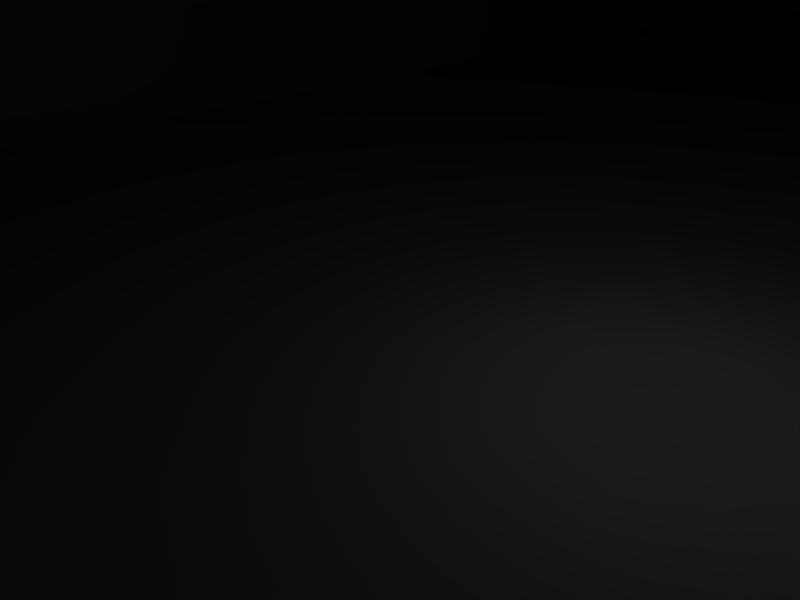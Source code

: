 # Source: ts6.blend  (saved by Blender 2.47.0; exported with 4.5.12 LTS)
import bpy
from mathutils import Matrix  # noqa: F401  (used for matrix-valued properties, if any)

bpy.ops.wm.read_factory_settings(use_empty=True)
scene = bpy.context.scene
scene.name = 'Scene'

# ---- collections
col_collection_1 = bpy.data.collections.new('Collection 1'); scene.collection.children.link(col_collection_1)

# ---- materials (node trees are filled in below, after node groups)
mat_material = bpy.data.materials.new('Material')
mat_material.alpha_threshold = 0.0
mat_material.roughness = 0.5
mat_material.line_color = (0.0, 0.0, 0.0, 1.0)

# ---- material node trees

# ---- world
world_world = bpy.data.worlds.new('World'); scene.world = world_world
world_world.color = (0.05656, 0.2208, 0.4)
world_world.use_sun_shadow = False
world_world.sun_shadow_jitter_overblur = 0.0
world_world.cycles.sampling_method = 'MANUAL'
world_world.cycles.sample_map_resolution = 256

# ---- cameras
cam_camera = bpy.data.cameras.new('Camera')
cam_camera.passepartout_alpha = 0.2
cam_camera.clip_end = 100.0
cam_camera.lens = 35.0
cam_camera.ortho_scale = 7.314
cam_camera.show_passepartout = False
cam_camera.show_safe_areas = True
cam_camera.dof.focus_distance = 0.0
cam_camera.dof.aperture_fstop = 128.0

# ---- lights
light_spot = bpy.data.lights.new('Spot', 'POINT')
light_spot.transmission_factor = 0.0
light_spot.cutoff_distance = 30.0
light_spot.energy = 100.0
light_spot.shadow_buffer_clip_start = 1.001
light_spot.shadow_soft_size = 1.0
light_spot.shadow_maximum_resolution = 0.006
light_spot.use_absolute_resolution = True
light_spot.cycles.use_multiple_importance_sampling = False

# ---- meshes
me_mesh = bpy.data.meshes.new('Mesh')
me_mesh.from_pydata([(-13.8, -25.64, 6.339), (-13.8, -12.77, 6.339), (-13.8, 41.31, 6.455), (-13.8, 41.31, 1.083), (-13.8, -25.38, 1.083), (13.66, 41.31, 1.083), (13.66, 41.31, 6.339), (13.77, -13.04, 6.339), (13.77, -25.38, 6.339), (13.66, -25.38, 1.083), (-11.31, -13.04, 6.339), (-11.31, 16.63, 6.339), (-11.31, 23.46, 6.339), (-11.31, 38.95, 6.339), (-11.75, -19.07, 6.339), (11.61, -19.07, 6.339), (11.17, -13.04, 6.339), (11.17, 38.95, 7.273), (11.17, 16.63, 7.273), (11.17, -13.04, 7.273), (11.17, 38.95, 6.339), (-11.31, -13.04, 7.273), (-11.31, 16.63, 7.273), (-11.31, 38.95, 7.273), (-11.75, -23.01, 6.339), (11.61, -23.01, 6.339), (-11.75, -23.01, 27.83), (-11.75, -19.07, 27.83), (11.61, -23.01, 27.83), (11.61, -19.07, 27.83), (-7.746, -23.01, 30.75), (-7.746, -19.07, 30.86), (7.715, -23.01, 30.75), (7.715, -19.07, 30.75)], [], [(30, 32, 33), (30, 33, 31), (28, 29, 32), (29, 33, 32), (29, 27, 31), (29, 31, 33), (26, 28, 30), (28, 32, 30), (27, 26, 30), (27, 30, 31), (25, 15, 29), (25, 29, 28), (15, 14, 29), (14, 27, 29), (24, 25, 28), (24, 28, 26), (14, 24, 27), (24, 26, 27), (8, 7, 15), (8, 15, 25), (20, 13, 17), (13, 23, 17), (6, 20, 7), (20, 16, 7), (10, 16, 19), (10, 19, 21), (6, 2, 13), (6, 13, 20), (6, 5, 3), (6, 3, 2), (0, 8, 24), (8, 25, 24), (1, 0, 14), (0, 24, 14), (9, 4, 3), (9, 3, 5), (0, 4, 8), (4, 9, 8), (17, 23, 22), (17, 22, 21), (18, 17, 21), (18, 21, 19), (22, 23, 13), (21, 22, 13), (10, 21, 11), (11, 21, 13), (11, 13, 12), (20, 17, 18), (20, 18, 19), (20, 19, 16), (10, 1, 14), (7, 16, 10), (7, 10, 14), (15, 7, 14), (13, 2, 1), (12, 13, 1), (11, 12, 1), (10, 11, 1), (5, 6, 7), (5, 7, 8), (5, 8, 9), (1, 2, 3), (0, 1, 3), (4, 0, 3)])
_uv = me_mesh.uv_layers.new(name='UVTex')
_uv.uv.foreach_set('vector', [0.6295, 0.1427, 0.7889, 0.1427, 0.7889, 0.1848, 0.6295, 0.1427, 0.7889, 0.1848, 0.6295, 0.1857, 0.8299, 0.1427, 0.8299, 0.1848, 0.7889, 0.1427, 0.8299, 0.1848, 0.7889, 0.1848, 0.7889, 0.1427, 0.5885, 0.4174, 0.8289, 0.4174, 0.7889, 0.4487, 0.5885, 0.4174, 0.7889, 0.4487, 0.6295, 0.4487, 0.03421, 0.0479, 0.03519, 0.2913, 0.00391, 0.08993, 0.03519, 0.2913, 0.00391, 0.2502, 0.00391, 0.08993, 0.5894, 0.1857, 0.5894, 0.1427, 0.6295, 0.1427, 0.5894, 0.1857, 0.6295, 0.1427, 0.6295, 0.1857, 0.8104, 0.0391, 0.8104, 0.08113, 0.5894, 0.08113, 0.8104, 0.0391, 0.5894, 0.08113, 0.5894, 0.0391, 0.5894, 0.1945, 0.8299, 0.1945, 0.5885, 0.4174, 0.8299, 0.1945, 0.8289, 0.4174, 0.5885, 0.4174, 0.2551, 0.0479, 0.2561, 0.2913, 0.03519, 0.2913, 0.2551, 0.0479, 0.03519, 0.2913, 0.03421, 0.0479, 0.5894, 0.1339, 0.5894, 0.09091, 0.8104, 0.1329, 0.5894, 0.09091, 0.8104, 0.09091, 0.8104, 0.1329, 0.2874, 0.3001, 0.2874, 0.4301, 0.2659, 0.3675, 0.2874, 0.3001, 0.2659, 0.3675, 0.2659, 0.3255, 0.392, 0.2913, 0.392, 0.05865, 0.4018, 0.2913, 0.392, 0.05865, 0.4018, 0.05865, 0.4018, 0.2913, 0.2874, 0.9961, 0.261, 0.9697, 0.2874, 0.4301, 0.261, 0.9697, 0.261, 0.4311, 0.2874, 0.4301, 0.4203, 0.05865, 0.4203, 0.2913, 0.4106, 0.2913, 0.4203, 0.05865, 0.4106, 0.2913, 0.4106, 0.05865, 0.2874, 0.9961, 0.00391, 0.9961, 0.0303, 0.9697, 0.2874, 0.9961, 0.0303, 0.9697, 0.261, 0.9697, 0.3187, 0.2913, 0.2649, 0.2913, 0.2649, 0.004888, 0.3187, 0.2913, 0.2649, 0.004888, 0.3196, 0.004888, 0.00391, 0.3001, 0.2874, 0.3001, 0.02542, 0.3255, 0.2874, 0.3001, 0.2659, 0.3255, 0.02542, 0.3255, 0.00391, 0.4321, 0.00391, 0.3001, 0.02542, 0.3685, 0.00391, 0.3001, 0.02542, 0.3255, 0.02542, 0.3685, 0.2962, 0.3001, 0.5797, 0.3001, 0.5797, 0.9961, 0.2962, 0.3001, 0.5797, 0.9961, 0.2962, 0.9961, 0.3284, 0.004888, 0.3822, 0.004888, 0.3284, 0.2913, 0.3822, 0.004888, 0.3832, 0.2913, 0.3284, 0.2913, 0.8192, 0.9961, 0.5885, 0.9961, 0.5885, 0.7654, 0.8192, 0.9961, 0.5885, 0.7654, 0.5885, 0.4575, 0.8192, 0.7644, 0.8192, 0.9961, 0.5885, 0.4575, 0.8192, 0.7644, 0.5885, 0.4575, 0.8192, 0.4575, 0.9756, 0.6598, 0.9765, 0.8895, 0.9668, 0.8895, 0.9756, 0.3519, 0.9756, 0.6598, 0.9668, 0.8895, 0.9658, 0.3519, 0.9756, 0.3519, 0.9668, 0.6598, 0.9668, 0.6598, 0.9756, 0.3519, 0.9668, 0.8895, 0.9668, 0.6598, 0.9668, 0.8895, 0.9668, 0.7292, 0.9951, 0.8895, 0.9853, 0.8895, 0.9853, 0.6588, 0.9951, 0.8895, 0.9853, 0.6588, 0.9853, 0.3519, 0.9951, 0.8895, 0.9853, 0.3519, 0.9951, 0.3519, 0.0303, 0.4311, 0.00391, 0.4321, 0.02542, 0.3685, 0.2874, 0.4301, 0.261, 0.4311, 0.0303, 0.4311, 0.2874, 0.4301, 0.0303, 0.4311, 0.02542, 0.3685, 0.2659, 0.3675, 0.2874, 0.4301, 0.02542, 0.3685, 0.0303, 0.9697, 0.00391, 0.9961, 0.00391, 0.4321, 0.0303, 0.8084, 0.0303, 0.9697, 0.00391, 0.4321, 0.0303, 0.739, 0.0303, 0.8084, 0.00391, 0.4321, 0.0303, 0.4311, 0.0303, 0.739, 0.00391, 0.4321, 0.957, 0.8895, 0.9022, 0.8895, 0.9032, 0.3245, 0.957, 0.8895, 0.9032, 0.3245, 0.9032, 0.1945, 0.957, 0.8895, 0.9032, 0.1945, 0.957, 0.1945, 0.8935, 0.3255, 0.8935, 0.8895, 0.8387, 0.8895, 0.8925, 0.1945, 0.8935, 0.3255, 0.8387, 0.8895, 0.8387, 0.1945, 0.8925, 0.1945, 0.8387, 0.8895])
me_mesh.materials.append(mat_material)
me_mesh.use_remesh_preserve_volume = False
me_mesh.use_remesh_preserve_attributes = False
me_mesh.use_mirror_vertex_groups = False
me_mesh.update()
arm_armature = bpy.data.armatures.new('Armature')  # bones are not reproduced

# ---- objects
ob_armature = bpy.data.objects.new('Armature', arm_armature)
ob_mesh = bpy.data.objects.new('Mesh', me_mesh)
ob_lamp = bpy.data.objects.new('Lamp', light_spot)
ob_camera = bpy.data.objects.new('Camera', cam_camera)

# ---- transforms, parenting, visibility, modifiers, constraints
ob_armature.location = (0.0, 0.0, 0.0)
ob_armature.lock_rotations_4d = False
ob_armature.empty_display_type = 'ARROWS'
ob_armature.color = (0.0, 0.0, 0.0, 1.0)
ob_armature.lineart.crease_threshold = 0.0
ob_mesh.parent = ob_armature
ob_mesh.location = (0.0, 0.0, -1.019)
ob_mesh.lock_rotations_4d = False
ob_mesh.empty_display_type = 'ARROWS'
ob_mesh.color = (0.0, 0.0, 0.0, 1.0)
ob_mesh.lineart.crease_threshold = 0.0
_vg = ob_mesh.vertex_groups.new(name='Bone')
_vg.add([0, 1, 2, 3, 4, 5, 6, 7, 8, 9, 10, 11, 12, 13, 14, 15, 16, 17, 18, 19, 20, 21, 22, 23, 24, 25, 26, 27, 28, 29, 30, 31, 32, 33], 1.0, 'REPLACE')
_m = ob_mesh.modifiers.new('Armature', 'ARMATURE')
_m.object = ob_armature
_m.use_bone_envelopes = True
ob_lamp.location = (4.076, 1.005, 5.904)
ob_lamp.rotation_euler = (0.6503, 0.05522, 1.866)
ob_lamp.lock_rotations_4d = False
ob_lamp.empty_display_type = 'ARROWS'
ob_lamp.color = (0.0, 0.0, 0.0, 0.0)
ob_lamp.lineart.crease_threshold = 0.0
ob_camera.location = (7.481, -6.508, 5.344)
ob_camera.rotation_euler = (1.109, 0.01082, 0.8149)
ob_camera.lock_rotations_4d = False
ob_camera.empty_display_type = 'ARROWS'
ob_camera.color = (0.0, 0.0, 0.0, 0.0)
ob_camera.display_type = 'WIRE'
ob_camera.lineart.crease_threshold = 0.0

# ---- collection membership
col_collection_1.objects.link(ob_armature)
col_collection_1.objects.link(ob_mesh)
col_collection_1.objects.link(ob_lamp)
col_collection_1.objects.link(ob_camera)

# ---- scene / render settings (as saved in the file)
scene.camera = ob_camera
scene.frame_start = 1; scene.frame_end = 250; scene.frame_set(1)
scene.render.engine = 'BLENDER_EEVEE_NEXT'
scene.render.image_settings.file_format = 'JPEG'
scene.render.image_settings.color_mode = 'RGB'
scene.render.image_settings.compression = 90
scene.render.resolution_x = 800
scene.render.resolution_y = 600
scene.render.pixel_aspect_x = 100.0
scene.render.pixel_aspect_y = 100.0
scene.render.fps = 25
scene.render.dither_intensity = 0.0
scene.render.use_compositing = False
scene.render.use_sequencer = False
scene.render.bake_margin = 2
scene.render.bake_bias = 0.0
scene.render.use_stamp_time = False
scene.render.use_stamp_date = False
scene.render.use_stamp_frame = False
scene.render.use_stamp_camera = False
scene.render.use_stamp_scene = False
scene.render.use_stamp_filename = False
scene.render.use_stamp_render_time = False
scene.render.stamp_font_size = 0
scene.cycles.use_denoising = False
scene.cycles.samples = 10
scene.cycles.sampling_pattern = 'TABULATED_SOBOL'
scene.cycles.light_sampling_threshold = 0.0
scene.cycles.use_adaptive_sampling = False
scene.cycles.use_light_tree = False
scene.cycles.blur_glossy = 0.0
scene.cycles.volume_bounces = 1
scene.cycles.pixel_filter_type = 'GAUSSIAN'
scene.cycles.sample_clamp_indirect = 0.0
scene.view_settings.view_transform = 'Raw'
bpy.context.view_layer.update()
